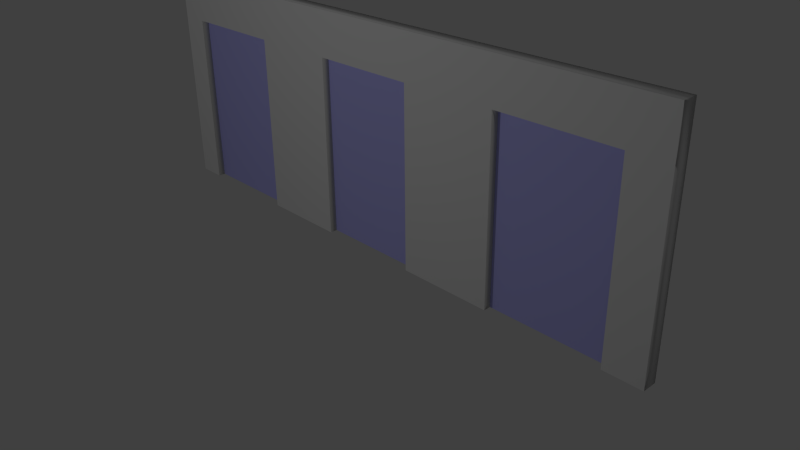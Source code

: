 # Source: wall1.blend  (saved by Blender 2.76.0; exported with 4.5.12 LTS)
import bpy
from mathutils import Matrix  # noqa: F401  (used for matrix-valued properties, if any)

bpy.ops.wm.read_factory_settings(use_empty=True)
scene = bpy.context.scene
scene.name = 'Scene'

# ---- collections
col_collection_1 = bpy.data.collections.new('Collection 1'); scene.collection.children.link(col_collection_1)

# ---- materials (node trees are filled in below, after node groups)
mat_matvidro = bpy.data.materials.new('MatVidro')
mat_matvidro.alpha_threshold = 0.0
mat_matvidro.use_transparent_shadow = False
mat_matvidro.diffuse_color = (0.5, 0.5, 1.0, 1.0)
mat_matvidro.roughness = 0.5
mat_matvidro.specular_intensity = 0.0
mat_matvidro.line_color = (0.0, 0.0, 0.0, 1.0)
mat_matparede = bpy.data.materials.new('MatParede')
mat_matparede.alpha_threshold = 0.0
mat_matparede.use_transparent_shadow = False
mat_matparede.roughness = 0.5
mat_matparede.specular_intensity = 0.0
mat_matparede.line_color = (0.0, 0.0, 0.0, 1.0)

# ---- material node trees

# ---- world
world_world = bpy.data.worlds.new('World'); scene.world = world_world
world_world.color = (0.05088, 0.05088, 0.05088)
world_world.use_sun_shadow = False
world_world.sun_shadow_jitter_overblur = 0.0
world_world.cycles.sampling_method = 'MANUAL'
world_world.cycles.sample_map_resolution = 256

# ---- cameras
cam_camera = bpy.data.cameras.new('Camera')
cam_camera.clip_end = 100.0
cam_camera.lens = 35.0
cam_camera.sensor_width = 32.0
cam_camera.sensor_height = 18.0
cam_camera.ortho_scale = 7.314
cam_camera.dof.focus_distance = 0.0
cam_camera.dof.aperture_fstop = 128.0

# ---- lights
light_lamp = bpy.data.lights.new('Lamp', 'POINT')
light_lamp.transmission_factor = 0.0
light_lamp.cutoff_distance = 30.0
light_lamp.energy = 100.0
light_lamp.shadow_buffer_clip_start = 1.001
light_lamp.shadow_soft_size = 0.1
light_lamp.shadow_maximum_resolution = 0.006
light_lamp.use_absolute_resolution = True
light_lamp.cycles.use_multiple_importance_sampling = False

# ---- meshes
me_cube_001 = bpy.data.meshes.new('Cube.001')
me_cube_001.from_pydata([(-0.9, 2.98e-07, -1.0), (-0.52, 1.788e-07, -1.0), (-0.52, 0.0, 0.6053), (-0.216, 1.788e-07, -1.0), (0.1488, 1.192e-07, -1.0), (0.8723, 0.0, -1.0), (-0.9, 1.788e-07, 0.6053), (0.4744, 5.96e-08, -1.0), (0.1488, -1.192e-07, 0.6053), (0.8723, -3.576e-07, 0.6053), (0.4744, -2.384e-07, 0.6053), (-0.216, -5.96e-08, 0.6053)], [], [(1, 0, 6, 2), (11, 3, 4, 8), (10, 7, 5, 9)])
me_cube_001.polygons.foreach_set('use_smooth', [True] * 3)
me_cube_001.materials.append(mat_matvidro)
me_cube_001.use_remesh_preserve_volume = False
me_cube_001.use_remesh_preserve_attributes = False
me_cube_001.use_mirror_vertex_groups = False
me_cube_001.update()
me_cube = bpy.data.meshes.new('Cube')
me_cube.from_pydata([(1.0, 1.0, -1.0), (1.0, -1.0, -1.0), (-1.0, -1.0, -1.0), (-1.0, 1.0, -1.0), (1.0, 1.0, 1.0), (1.0, -1.0, 1.0), (-1.0, -1.0, 1.0), (-1.0, 1.0, 1.0), (-0.9, 1.0, -1.0), (-0.9, -1.0, -1.0), (-0.9, 1.0, 1.0), (-0.9, -1.0, 1.0), (-0.52, 1.0, -1.0), (-0.52, -1.0, -1.0), (-0.52, 1.0, 1.0), (-0.52, -1.0, 1.0), (-0.216, 1.0, -1.0), (-0.216, -1.0, -1.0), (-0.216, 1.0, 1.0), (-0.216, -1.0, 1.0), (0.1488, 1.0, -1.0), (0.1488, -1.0, -1.0), (0.1488, 1.0, 1.0), (0.1488, -1.0, 1.0), (0.8723, 1.0, -1.0), (0.8723, -1.0, -1.0), (0.8723, 1.0, 1.0), (0.8723, -1.0, 1.0), (0.4744, 1.0, -1.0), (0.4744, -1.0, -1.0), (0.4744, 1.0, 1.0), (0.4744, -1.0, 1.0), (1.0, 1.0, 0.6053), (1.0, -1.0, 0.6053), (-1.0, -1.0, 0.6053), (-1.0, 1.0, 0.6053), (-0.9, 1.0, 0.6053), (-0.9, -1.0, 0.6053), (-0.52, -1.0, 0.6053), (-0.52, 1.0, 0.6053), (-0.216, 1.0, 0.6053), (-0.216, -1.0, 0.6053), (0.1488, -1.0, 0.6053), (0.1488, 1.0, 0.6053), (0.8723, 1.0, 0.6053), (0.8723, -1.0, 0.6053), (0.4744, 1.0, 0.6053), (0.4744, -1.0, 0.6053), (1.0, -5.96e-08, -1.0), (-1.0, 2.98e-07, -1.0), (1.0, -5.364e-07, 1.0), (-1.0, 1.788e-07, 1.0), (-0.9, 1.192e-07, 1.0), (-0.9, 2.98e-07, -1.0), (-0.52, 1.788e-07, -1.0), (-0.52, 0.0, 1.0), (-0.52, 0.0, 0.6053), (-0.216, -1.192e-07, 1.0), (-0.216, 1.788e-07, -1.0), (0.1488, 1.192e-07, -1.0), (0.1488, -1.788e-07, 1.0), (0.8723, -4.768e-07, 1.0), (0.8723, 0.0, -1.0), (-0.9, 1.788e-07, 0.6053), (0.4744, -2.98e-07, 1.0), (0.4744, 5.96e-08, -1.0), (-1.0, 1.788e-07, 0.6053), (1.0, -4.172e-07, 0.6053), (0.1488, -1.192e-07, 0.6053), (0.8723, -3.576e-07, 0.6053), (0.4744, -2.384e-07, 0.6053), (-0.216, -5.96e-08, 0.6053)], [], [(53, 9, 2, 49), (52, 51, 6, 11), (67, 50, 5, 33), (37, 11, 6, 34), (66, 51, 7, 35), (36, 8, 3, 35), (54, 13, 38, 56), (38, 15, 11, 37), (55, 52, 11, 15), (58, 17, 13, 54), (57, 55, 15, 19), (41, 19, 15, 38), (40, 16, 12, 39), (56, 38, 37, 63), (42, 23, 19, 41), (60, 57, 19, 23), (65, 29, 21, 59), (64, 60, 23, 31), (47, 31, 23, 42), (46, 28, 20, 43), (32, 0, 24, 44), (33, 5, 27, 45), (50, 61, 27, 5), (48, 1, 25, 62), (63, 53, 8, 36), (45, 27, 31, 47), (61, 64, 31, 27), (26, 44, 46, 30), (1, 33, 45, 25), (4, 32, 44, 26), (30, 46, 43, 22), (29, 47, 42, 21), (22, 43, 40, 18), (18, 40, 39, 14), (17, 41, 38, 13), (14, 39, 36, 10), (10, 36, 35, 7), (49, 66, 35, 3), (9, 37, 34, 2), (48, 67, 33, 1), (59, 21, 42, 68), (69, 44, 24, 62), (70, 65, 28, 46), (71, 58, 16, 40), (71, 40, 43, 68), (70, 46, 44, 69), (47, 70, 69, 45), (41, 71, 68, 42), (41, 17, 58, 71), (47, 29, 65, 70), (45, 69, 62, 25), (20, 59, 68, 43), (0, 32, 67, 48), (2, 34, 66, 49), (26, 30, 64, 61), (37, 9, 53, 63), (0, 48, 62, 24), (4, 26, 61, 50), (30, 22, 60, 64), (28, 65, 59, 20), (22, 18, 57, 60), (39, 56, 63, 36), (18, 14, 55, 57), (16, 58, 54, 12), (14, 10, 52, 55), (12, 54, 56, 39), (34, 6, 51, 66), (32, 4, 50, 67), (10, 7, 51, 52), (8, 53, 49, 3)])
me_cube.polygons.foreach_set('use_smooth', [True] * 70)
me_cube.materials.append(mat_matparede)
me_cube.use_remesh_preserve_volume = False
me_cube.use_remesh_preserve_attributes = False
me_cube.use_mirror_vertex_groups = False
me_cube.update()

# ---- objects
ob_vidro = bpy.data.objects.new('Vidro', me_cube_001)
ob_parede = bpy.data.objects.new('Parede', me_cube)
ob_lamp = bpy.data.objects.new('Lamp', light_lamp)
ob_camera = bpy.data.objects.new('Camera', cam_camera)

# ---- transforms, parenting, visibility, modifiers, constraints
ob_vidro.location = (0.0, 0.1, 1.5)
ob_vidro.scale = (4.0, 0.1, 1.5)
ob_vidro.lock_rotations_4d = False
ob_vidro.empty_display_type = 'ARROWS'
ob_vidro.lineart.crease_threshold = 0.0
ob_parede.location = (0.0, 0.1, 1.5)
ob_parede.scale = (4.0, 0.1, 1.5)
ob_parede.lock_rotations_4d = False
ob_parede.empty_display_type = 'ARROWS'
ob_parede.lineart.crease_threshold = 0.0
ob_lamp.location = (-0.1338, -5.883, 4.299)
ob_lamp.rotation_euler = (0.6503, 0.05522, 1.866)
ob_lamp.lock_rotations_4d = False
ob_lamp.empty_display_type = 'ARROWS'
ob_lamp.color = (0.0, 0.0, 0.0, 0.0)
ob_lamp.lineart.crease_threshold = 0.0
ob_camera.location = (7.481, -6.508, 5.344)
ob_camera.rotation_euler = (1.109, 0.01082, 0.8149)
ob_camera.lock_rotations_4d = False
ob_camera.empty_display_type = 'ARROWS'
ob_camera.color = (0.0, 0.0, 0.0, 0.0)
ob_camera.display_type = 'WIRE'
ob_camera.lineart.crease_threshold = 0.0

# ---- collection membership
col_collection_1.objects.link(ob_vidro)
col_collection_1.objects.link(ob_parede)
col_collection_1.objects.link(ob_lamp)
col_collection_1.objects.link(ob_camera)

# ---- scene / render settings (as saved in the file)
scene.camera = ob_camera
scene.frame_start = 1; scene.frame_end = 250; scene.frame_set(1)
scene.render.engine = 'BLENDER_EEVEE_NEXT'
scene.render.resolution_percentage = 50
scene.render.dither_intensity = 0.0
scene.cycles.use_denoising = False
scene.cycles.samples = 10
scene.cycles.sampling_pattern = 'TABULATED_SOBOL'
scene.cycles.light_sampling_threshold = 0.0
scene.cycles.use_adaptive_sampling = False
scene.cycles.use_light_tree = False
scene.cycles.blur_glossy = 0.0
scene.cycles.pixel_filter_type = 'GAUSSIAN'
scene.cycles.sample_clamp_indirect = 0.0
scene.view_settings.view_transform = 'Standard'
bpy.context.view_layer.update()
